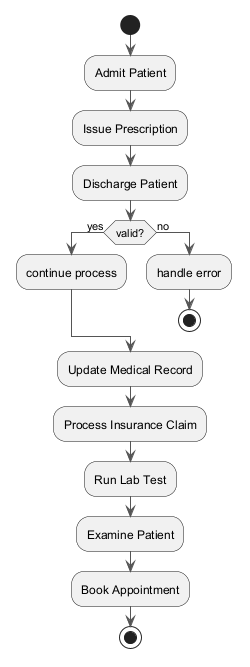

The diagram above was rendered by PlantUML. Its source (embedded in the PNG):
@startuml
skinparam backgroundColor #FFFFFF
skinparam classBackgroundColor #E8F4FA
skinparam classBorderColor #2C7DA0
skinparam ArrowColor #555555
start
:Admit Patient;
:Issue Prescription;
:Discharge Patient;
if (valid?) then (yes)
:continue process;
else (no)
:handle error;
stop
endif
:Update Medical Record;
:Process Insurance Claim;
:Run Lab Test;
:Examine Patient;
:Book Appointment;
stop
@enduml